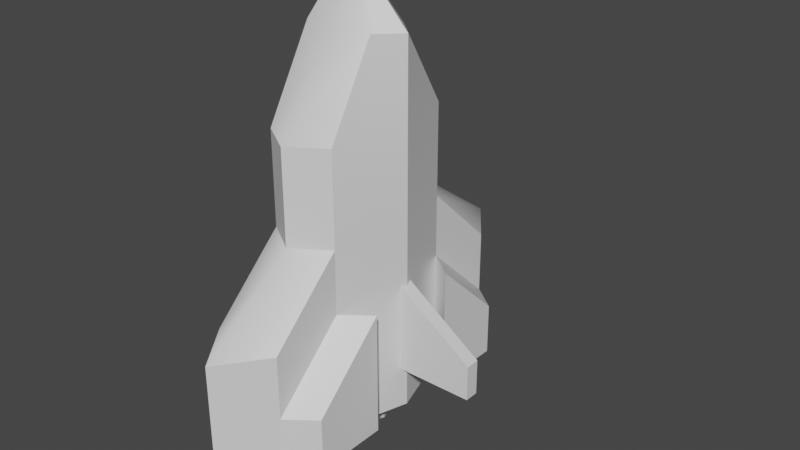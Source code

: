 # Source: rocket.blend  (saved by Blender 3.6.13; exported with 4.5.12 LTS)
import bpy
from mathutils import Matrix  # noqa: F401  (used for matrix-valued properties, if any)

bpy.ops.wm.read_factory_settings(use_empty=True)
scene = bpy.context.scene
scene.name = 'Scene'

# ---- collections
col_collection = bpy.data.collections.new('Collection'); scene.collection.children.link(col_collection)

# ---- materials (node trees are filled in below, after node groups)
mat_material = bpy.data.materials.new('Material')
mat_material.alpha_threshold = 0.0
mat_material.use_transparent_shadow = False
mat_material.roughness = 0.5
mat_material.line_color = (0.0, 0.0, 0.0, 1.0)

# ---- node groups
ng_auto_smooth = bpy.data.node_groups.new('Auto Smooth', 'GeometryNodeTree')
_s = ng_auto_smooth.interface.new_socket(name='Geometry', in_out='OUTPUT', socket_type='NodeSocketGeometry')
_s = ng_auto_smooth.interface.new_socket(name='Geometry', in_out='INPUT', socket_type='NodeSocketGeometry')
_s = ng_auto_smooth.interface.new_socket(name='Angle', in_out='INPUT', socket_type='NodeSocketFloat')
_s.subtype = 'ANGLE'
_s.min_value = 0.0
_s.max_value = 3.142
ng_auto_smooth.is_modifier = True
_N = ng_auto_smooth.nodes; _L = ng_auto_smooth.links
n0 = _N.new('NodeGroupOutput'); n0.name = 'Group Output'; n0.location = (480, -100)
n1 = _N.new('NodeGroupInput'); n1.name = 'Group Input'; n1.location = (-420, -300)
n2 = _N.new('NodeGroupInput'); n2.name = 'Group Input.001'; n2.location = (-60, -100)
n3 = _N.new('GeometryNodeSetShadeSmooth'); n3.name = 'Set Shade Smooth'; n3.location = (120, -100)
n3.domain = 'EDGE'
n4 = _N.new('GeometryNodeSetShadeSmooth'); n4.name = 'Set Shade Smooth.001'; n4.location = (300, -100)
n5 = _N.new('GeometryNodeInputMeshEdgeAngle'); n5.name = 'Edge Angle'; n5.location = (-420, -220)
n6 = _N.new('GeometryNodeInputEdgeSmooth'); n6.name = 'Is Edge Smooth'; n6.location = (-60, -160)
n7 = _N.new('GeometryNodeInputShadeSmooth'); n7.name = 'Is Face Smooth'; n7.location = (-240, -340)
n8 = _N.new('FunctionNodeBooleanMath'); n8.name = 'Boolean Math'; n8.location = (-60, -220)
n9 = _N.new('FunctionNodeCompare'); n9.name = 'Compare'; n9.location = (-240, -180)
n9.operation = 'LESS_EQUAL'
_L.new(n5.outputs[0], n9.inputs[0])
_L.new(n4.outputs[0], n0.inputs[0])
_L.new(n1.outputs[1], n9.inputs[1])
_L.new(n9.outputs[0], n8.inputs[0])
_L.new(n7.outputs[0], n8.inputs[1])
_L.new(n2.outputs[0], n3.inputs[0])
_L.new(n6.outputs[0], n3.inputs[1])
_L.new(n3.outputs[0], n4.inputs[0])
_L.new(n8.outputs[0], n3.inputs[2])
n0.is_active_output = True

# ---- material node trees
mat_material.use_nodes = True; mat_material.node_tree.nodes.clear()
_N = mat_material.node_tree.nodes; _L = mat_material.node_tree.links
n0 = _N.new('ShaderNodeOutputMaterial'); n0.name = 'Material Output'; n0.location = (300, 300)
n1 = _N.new('ShaderNodeBsdfPrincipled'); n1.name = 'Principled BSDF'; n1.location = (10, 300)
n1.distribution = 'GGX'
n1.subsurface_method = 'RANDOM_WALK_SKIN'
n1.inputs[3].default_value = 1.45
n1.inputs[27].default_value = (0.0, 0.0, 0.0, 1.0)
n1.inputs[28].default_value = 1.0
_L.new(n1.outputs[0], n0.inputs[0])
n0.is_active_output = True

# ---- world
world_world = bpy.data.worlds.new('World'); scene.world = world_world
world_world.use_nodes = True; world_world.node_tree.nodes.clear()
_N = world_world.node_tree.nodes; _L = world_world.node_tree.links
n0 = _N.new('ShaderNodeOutputWorld'); n0.name = 'World Output'; n0.location = (300, 300)
n1 = _N.new('ShaderNodeBackground'); n1.name = 'Background'; n1.location = (10, 300)
n1.inputs[0].default_value = (0.05088, 0.05088, 0.05088, 1.0)
_L.new(n1.outputs[0], n0.inputs[0])
n0.is_active_output = True
world_world.color = (0.05088, 0.05088, 0.05088)
world_world.use_sun_shadow = False
world_world.sun_shadow_jitter_overblur = 0.0

# ---- meshes
me_cube = bpy.data.meshes.new('Cube')
me_cube.from_pydata([(1.0, 1.0, 1.0), (1.0, 1.0, -1.0), (1.0, -1.0, 1.0), (1.0, -1.0, -1.0), (-1.0, 1.0, 1.0), (-1.0, 1.0, -1.0), (-1.0, -1.0, 1.0), (-1.0, -1.0, -1.0), (1.0, -0.3, 1.6), (-1.0, -0.3, 1.6), (1.0, 0.3, 1.6), (-1.0, 0.3, 1.6), (0.2231, -0.12, 1.9), (-0.3747, -0.12, 1.9), (0.2231, 0.12, 1.9), (-0.3747, 0.12, 1.9), (1.0, 1.0, 0.3333), (1.0, 1.0, -0.3333), (-1.0, -1.0, -0.3333), (-1.0, -1.0, 0.3333), (1.0, -1.0, 0.3333), (1.0, -1.0, -0.3333), (-1.0, 1.0, 0.3333), (-1.0, 1.0, -0.3333), (1.0, 2.049, -1.0), (-1.0, 2.049, -1.0), (1.0, 2.049, -0.8333), (1.0, -2.049, -0.8333), (1.0, -2.049, -1.0), (-1.0, 2.049, -0.8333), (-1.0, -2.049, -1.0), (1.0, 2.049, -0.1667), (-1.0, -2.049, -0.8333), (-1.0, -2.049, -0.1667), (1.0, -2.049, -0.1667), (-1.0, 2.049, -0.1667), (0.0, 1.327, -1.0), (0.0, -1.327, 1.0), (0.0, -1.327, -1.0), (0.0, 1.327, 1.0), (0.0, -0.3981, 1.6), (0.0, 0.3981, 1.6), (0.0, -0.1592, 1.9), (0.0, 0.1592, 1.9), (0.0, 1.327, 0.3333), (0.0, -1.327, 0.3333), (0.0, 2.72, -1.0), (0.0, -2.72, -1.0), (0.0, 2.72, -0.8333), (0.0, 2.72, -0.1667), (0.0, -2.72, -0.8333), (0.0, -2.72, -0.1667), (-1.0, 0.0, -1.0), (1.63, 0.0, 1.0), (-1.0, 0.0, 1.0), (1.63, 0.0, -1.0), (1.63, 0.0, 1.6), (-1.0, 0.0, 1.6), (0.5058, 0.0, 1.9), (-0.3747, 0.0, 1.9), (1.63, 0.0, -0.3333), (1.63, 0.0, 0.3333), (-1.0, 0.0, -0.3333), (-1.0, 0.0, 0.3333), (0.0, 0.0, 1.9), (1.395, -0.09958, -0.6967), (1.395, -0.09958, -0.03002), (3.77, -0.09958, -0.6967), (3.77, -0.09958, -0.4456), (1.395, 0.09144, -0.03002), (1.395, 0.09144, -0.6967), (3.77, 0.09144, -0.4456), (3.77, 0.09144, -0.6967), (1.795, -0.6936, -0.1197), (1.795, -1.743, -0.6197), (1.795, -0.6936, -1.0), (1.795, -1.743, -1.0), (1.0, -2.049, -1.0), (1.0, -2.049, -0.6197), (1.0, -1.0, -0.1197), (1.0, -1.0, -1.0), (-0.4382, 0.0, -1.0), (-0.4382, -0.475, -1.0), (0.03676, 0.6303, -1.0), (-0.4382, 0.475, -1.0), (0.03676, -0.6303, -1.0), (0.5118, -0.475, -1.0), (0.8111, 0.0, -1.0), (0.5118, 0.475, -1.0), (-0.4382, 0.0, -1.214), (-0.4382, -0.475, -1.214), (0.03676, 0.6303, -1.214), (-0.4382, 0.475, -1.214), (0.03676, -0.6303, -1.214), (0.5118, -0.475, -1.214), (0.8111, 0.0, -1.214), (0.5118, 0.475, -1.214), (0.03676, 0.0, -1.214)], [], [(54, 6, 9, 57), (45, 37, 6, 19), (63, 54, 4, 22), (55, 3, 86, 87), (61, 53, 2, 20), (44, 39, 0, 16), (56, 10, 14, 58), (53, 0, 10, 56), (39, 4, 11, 41), (37, 2, 8, 40), (64, 59, 13, 42), (57, 9, 13, 59), (40, 8, 12, 42), (41, 11, 15, 43), (44, 16, 31, 49), (18, 7, 30, 32), (55, 60, 21, 3), (60, 61, 20, 21), (52, 62, 23, 5), (62, 63, 22, 23), (21, 20, 34, 27), (45, 19, 33, 51), (46, 48, 26, 24), (48, 49, 31, 26), (47, 50, 32, 30), (50, 51, 33, 32), (19, 18, 32, 33), (3, 21, 27, 28), (23, 22, 35, 29), (36, 5, 25, 46), (38, 3, 28, 47), (5, 23, 29, 25), (16, 17, 26, 31), (17, 1, 24, 26), (7, 38, 47, 30), (1, 36, 46, 24), (27, 34, 51, 50), (28, 27, 50, 47), (29, 35, 49, 48), (25, 29, 48, 46), (20, 45, 51, 34), (22, 44, 49, 35), (10, 41, 43, 14), (9, 40, 42, 13), (58, 64, 42, 12), (6, 37, 40, 9), (0, 39, 41, 10), (22, 4, 39, 44), (3, 38, 85, 86), (20, 2, 37, 45), (5, 36, 83, 84), (14, 43, 64, 58), (18, 19, 63, 62), (7, 18, 62, 52), (17, 16, 61, 60), (1, 17, 60, 55), (11, 57, 59, 15), (43, 15, 59, 64), (2, 53, 56, 8), (8, 56, 58, 12), (16, 0, 53, 61), (52, 5, 84, 81), (19, 6, 54, 63), (4, 54, 57, 11), (65, 67, 68, 66), (70, 69, 71, 72), (66, 68, 71, 69), (68, 67, 72, 71), (67, 65, 70, 72), (65, 66, 69, 70), (80, 79, 73, 75), (80, 77, 78, 79), (77, 80, 75, 76), (79, 78, 74, 73), (75, 73, 74, 76), (78, 77, 76, 74), (85, 82, 90, 93), (81, 84, 92, 89), (82, 81, 89, 90), (86, 85, 93, 94), (38, 7, 82, 85), (36, 1, 88, 83), (7, 52, 81, 82), (1, 55, 87, 88), (97, 95, 94, 93), (89, 97, 93, 90), (92, 91, 97, 89), (91, 96, 95, 97), (88, 87, 95, 96), (84, 83, 91, 92), (87, 86, 94, 95), (83, 88, 96, 91)])
me_cube.polygons.foreach_set('use_smooth', [1, 1, 1, 1, 1, 1, 1, 1, 1, 1, 1, 1, 1, 1, 1, 1, 1, 1, 1, 1, 1, 1, 1, 1, 1, 1, 1, 1, 1, 1, 1, 1, 1, 1, 1, 1, 1, 1, 1, 1, 1, 1, 1, 1, 1, 1, 1, 1, 1, 1, 1, 1, 1, 1, 1, 1, 1, 1, 1, 1, 1, 1, 1, 1, 0, 0, 0, 0, 0, 0, 1, 1, 1, 1, 1, 1, 1, 1, 1, 1, 1, 1, 1, 1, 1, 1, 1, 1, 1, 1, 1, 1])
_uv = me_cube.uv_layers.new(name='UVMap')
_uv.uv.foreach_set('vector', [0.625, 0.125, 0.625, 0.0, 0.625, 0.0, 0.625, 0.125, 0.5417, 0.875, 0.625, 0.875, 0.625, 1.0, 0.5417, 1.0, 0.5417, 0.125, 0.625, 0.125, 0.625, 0.25, 0.5417, 0.25, 0.375, 0.625, 0.375, 0.75, 0.375, 0.75, 0.375, 0.625, 0.5417, 0.625, 0.625, 0.625, 0.625, 0.75, 0.5417, 0.75, 0.5417, 0.375, 0.625, 0.375, 0.625, 0.5, 0.5417, 0.5, 0.625, 0.625, 0.625, 0.5, 0.625, 0.5, 0.625, 0.625, 0.625, 0.625, 0.625, 0.5, 0.625, 0.5, 0.625, 0.625, 0.625, 0.375, 0.625, 0.25, 0.625, 0.25, 0.625, 0.375, 0.625, 0.875, 0.625, 0.75, 0.625, 0.75, 0.625, 0.875, 0.75, 0.625, 0.875, 0.625, 0.875, 0.75, 0.75, 0.75, 0.625, 0.125, 0.625, 0.0, 0.625, 0.0, 0.625, 0.125, 0.625, 0.875, 0.625, 0.75, 0.625, 0.75, 0.625, 0.875, 0.625, 0.375, 0.625, 0.25, 0.625, 0.25, 0.625, 0.375, 0.5417, 0.375, 0.5417, 0.5, 0.5417, 0.5, 0.5417, 0.375, 0.4583, 0.0, 0.375, 0.0, 0.375, 0.0, 0.4583, 0.0, 0.375, 0.625, 0.4583, 0.625, 0.4583, 0.75, 0.375, 0.75, 0.4583, 0.625, 0.5417, 0.625, 0.5417, 0.75, 0.4583, 0.75, 0.375, 0.125, 0.4583, 0.125, 0.4583, 0.25, 0.375, 0.25, 0.4583, 0.125, 0.5417, 0.125, 0.5417, 0.25, 0.4583, 0.25, 0.4583, 0.75, 0.5417, 0.75, 0.5417, 0.75, 0.4583, 0.75, 0.5417, 0.875, 0.5417, 1.0, 0.5417, 1.0, 0.5417, 0.875, 0.375, 0.375, 0.4583, 0.375, 0.4583, 0.5, 0.375, 0.5, 0.4583, 0.375, 0.5417, 0.375, 0.5417, 0.5, 0.4583, 0.5, 0.375, 0.875, 0.4583, 0.875, 0.4583, 1.0, 0.375, 1.0, 0.4583, 0.875, 0.5417, 0.875, 0.5417, 1.0, 0.4583, 1.0, 0.5417, 0.0, 0.4583, 0.0, 0.4583, 0.0, 0.5417, 0.0, 0.375, 0.75, 0.4583, 0.75, 0.4583, 0.75, 0.375, 0.75, 0.4583, 0.25, 0.5417, 0.25, 0.5417, 0.25, 0.4583, 0.25, 0.25, 0.5, 0.125, 0.5, 0.125, 0.5, 0.25, 0.5, 0.25, 0.75, 0.375, 0.75, 0.375, 0.75, 0.25, 0.75, 0.375, 0.25, 0.4583, 0.25, 0.4583, 0.25, 0.375, 0.25, 0.5417, 0.5, 0.4583, 0.5, 0.4583, 0.5, 0.5417, 0.5, 0.4583, 0.5, 0.375, 0.5, 0.375, 0.5, 0.4583, 0.5, 0.125, 0.75, 0.25, 0.75, 0.25, 0.75, 0.125, 0.75, 0.375, 0.5, 0.25, 0.5, 0.25, 0.5, 0.375, 0.5, 0.4583, 0.75, 0.5417, 0.75, 0.5417, 0.875, 0.4583, 0.875, 0.375, 0.75, 0.4583, 0.75, 0.4583, 0.875, 0.375, 0.875, 0.4583, 0.25, 0.5417, 0.25, 0.5417, 0.375, 0.4583, 0.375, 0.375, 0.25, 0.4583, 0.25, 0.4583, 0.375, 0.375, 0.375, 0.5417, 0.75, 0.5417, 0.875, 0.5417, 0.875, 0.5417, 0.75, 0.5417, 0.25, 0.5417, 0.375, 0.5417, 0.375, 0.5417, 0.25, 0.625, 0.5, 0.625, 0.375, 0.625, 0.375, 0.625, 0.5, 0.625, 1.0, 0.625, 0.875, 0.625, 0.875, 0.625, 1.0, 0.625, 0.625, 0.75, 0.625, 0.75, 0.75, 0.625, 0.75, 0.625, 1.0, 0.625, 0.875, 0.625, 0.875, 0.625, 1.0, 0.625, 0.5, 0.625, 0.375, 0.625, 0.375, 0.625, 0.5, 0.5417, 0.25, 0.625, 0.25, 0.625, 0.375, 0.5417, 0.375, 0.375, 0.75, 0.25, 0.75, 0.25, 0.75, 0.375, 0.75, 0.5417, 0.75, 0.625, 0.75, 0.625, 0.875, 0.5417, 0.875, 0.125, 0.5, 0.25, 0.5, 0.25, 0.5, 0.125, 0.5, 0.625, 0.5, 0.75, 0.5, 0.75, 0.625, 0.625, 0.625, 0.4583, 0.0, 0.5417, 0.0, 0.5417, 0.125, 0.4583, 0.125, 0.375, 0.0, 0.4583, 0.0, 0.4583, 0.125, 0.375, 0.125, 0.4583, 0.5, 0.5417, 0.5, 0.5417, 0.625, 0.4583, 0.625, 0.375, 0.5, 0.4583, 0.5, 0.4583, 0.625, 0.375, 0.625, 0.625, 0.25, 0.625, 0.125, 0.625, 0.125, 0.625, 0.25, 0.75, 0.5, 0.875, 0.5, 0.875, 0.625, 0.75, 0.625, 0.625, 0.75, 0.625, 0.625, 0.625, 0.625, 0.625, 0.75, 0.625, 0.75, 0.625, 0.625, 0.625, 0.625, 0.625, 0.75, 0.5417, 0.5, 0.625, 0.5, 0.625, 0.625, 0.5417, 0.625, 0.375, 0.125, 0.375, 0.25, 0.375, 0.25, 0.375, 0.125, 0.5417, 0.0, 0.625, 0.0, 0.625, 0.125, 0.5417, 0.125, 0.625, 0.25, 0.625, 0.125, 0.625, 0.125, 0.625, 0.25, 0.0, 0.0, 0.0, 0.0, 0.0, 0.0, 0.0, 0.0, 0.0, 0.0, 0.0, 0.0, 0.0, 0.0, 0.0, 0.0, 0.0, 0.0, 0.0, 0.0, 0.0, 0.0, 0.0, 0.0, 0.0, 0.0, 0.0, 0.0, 0.0, 0.0, 0.0, 0.0, 0.0, 0.0, 0.0, 0.0, 0.0, 0.0, 0.0, 0.0, 0.0, 0.0, 0.0, 0.0, 0.0, 0.0, 0.0, 0.0, 0.375, 0.75, 0.4583, 0.75, 0.4583, 0.75, 0.375, 0.75, 0.375, 0.75, 0.375, 0.75, 0.4583, 0.75, 0.4583, 0.75, 0.375, 0.75, 0.375, 0.75, 0.375, 0.75, 0.375, 0.75, 0.4583, 0.75, 0.4583, 0.75, 0.4583, 0.75, 0.4583, 0.75, 0.375, 0.75, 0.4583, 0.75, 0.4583, 0.75, 0.375, 0.75, 0.4583, 0.75, 0.375, 0.75, 0.375, 0.75, 0.4583, 0.75, 0.25, 0.75, 0.125, 0.75, 0.125, 0.75, 0.25, 0.75, 0.375, 0.125, 0.375, 0.25, 0.375, 0.25, 0.375, 0.125, 0.375, 0.0, 0.375, 0.125, 0.375, 0.125, 0.375, 0.0, 0.375, 0.75, 0.25, 0.75, 0.25, 0.75, 0.375, 0.75, 0.25, 0.75, 0.125, 0.75, 0.125, 0.75, 0.25, 0.75, 0.25, 0.5, 0.375, 0.5, 0.375, 0.5, 0.25, 0.5, 0.375, 0.0, 0.375, 0.125, 0.375, 0.125, 0.375, 0.0, 0.375, 0.5, 0.375, 0.625, 0.375, 0.625, 0.375, 0.5, 0.25, 0.625, 0.375, 0.625, 0.375, 0.75, 0.25, 0.75, 0.125, 0.625, 0.25, 0.625, 0.25, 0.75, 0.125, 0.75, 0.125, 0.5, 0.25, 0.5, 0.25, 0.625, 0.125, 0.625, 0.25, 0.5, 0.375, 0.5, 0.375, 0.625, 0.25, 0.625, 0.375, 0.5, 0.375, 0.625, 0.375, 0.625, 0.375, 0.5, 0.125, 0.5, 0.25, 0.5, 0.25, 0.5, 0.125, 0.5, 0.375, 0.625, 0.375, 0.75, 0.375, 0.75, 0.375, 0.625, 0.25, 0.5, 0.375, 0.5, 0.375, 0.5, 0.25, 0.5])
me_cube.materials.append(mat_material)
me_cube.use_mirror_vertex_groups = False
me_cube.update()

# ---- objects
ob_plane = bpy.data.objects.new('Plane', me_cube)

# ---- transforms, parenting, visibility, modifiers, constraints
ob_plane.location = (0.0, 0.0, 0.0)
ob_plane.scale = (0.5, 1.0, 2.0)
ob_plane.lock_rotations_4d = False
ob_plane.empty_display_type = 'ARROWS'
ob_plane.lineart.crease_threshold = 0.0
_m = ob_plane.modifiers.new('Hops_Mirror', 'MIRROR')
_m.use_axis = (False, True, False)
_m.use_bisect_axis = (False, True, False)
_m.use_bisect_flip_axis = (False, True, False)
_m.use_clip = True
_m = ob_plane.modifiers.new('Auto Smooth', 'NODES')
_m.node_group = ng_auto_smooth
_gi = [s.identifier for s in ng_auto_smooth.interface.items_tree if s.item_type == 'SOCKET' and s.in_out == 'INPUT']
_m[_gi[1]] = 0.5236  # Angle

# ---- collection membership
col_collection.objects.link(ob_plane)

# ---- scene / render settings (as saved in the file)
scene.frame_start = 1; scene.frame_end = 250; scene.frame_set(1)
scene.render.engine = 'BLENDER_EEVEE_NEXT'
scene.cycles.sampling_pattern = 'TABULATED_SOBOL'
scene.view_settings.view_transform = 'Filmic'
bpy.context.view_layer.update()

# ---- added for rendering (the .blend has no active camera and no usable light): camera, sun
cam_auto = bpy.data.cameras.new('AutoCamera')
cam_auto.lens = 50.0
cam_auto.sensor_width = 36.0
cam_auto.clip_end = 1000.0
ob_auto_camera = bpy.data.objects.new('AutoCamera', cam_auto)
scene.collection.objects.link(ob_auto_camera)
ob_auto_camera.location = (8.65408, -9.55404, 7.05577)
ob_auto_camera.rotation_euler = (1.09748, -7.21219e-08, 0.694738)
scene.camera = ob_auto_camera
light_auto_sun = bpy.data.lights.new('AutoSun', 'SUN')
light_auto_sun.energy = 3.0
light_auto_sun.angle = 0.0523599
ob_auto_sun = bpy.data.objects.new('AutoSun', light_auto_sun)
scene.collection.objects.link(ob_auto_sun)
ob_auto_sun.rotation_euler = (0.872665, 0.174533, 0.523599)
bpy.context.view_layer.update()

